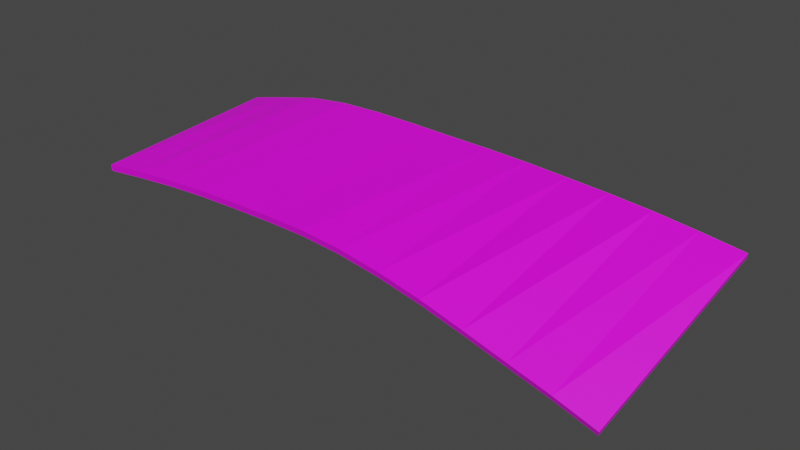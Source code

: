 # Source: SpaceRock2.blend  (saved by Blender 3.3.6; exported with 4.5.12 LTS)
import bpy
from mathutils import Matrix  # noqa: F401  (used for matrix-valued properties, if any)

bpy.ops.wm.read_factory_settings(use_empty=True)
scene = bpy.context.scene
scene.name = 'Scene'

# ---- collections
col_collection = bpy.data.collections.new('Collection'); scene.collection.children.link(col_collection)

# ---- images (referenced by path relative to the original .blend; pixels are not part of the script)
import os
ASSET_DIR = os.environ.get("B2B_ASSET_DIR", "")  # directory of the original .blend (textures are referenced by path, not embedded)
HERE = os.path.dirname(os.path.abspath(__file__))  # packed textures are extracted next to this script under _unpacked/

def load_image(name, relpath, width, height, colorspace="sRGB"):
    """Load a texture the original file referenced (path relative to the .blend, or extracted next to this script)."""
    p = next((c for c in (os.path.join(HERE, relpath), os.path.join(ASSET_DIR, relpath)) if relpath and os.path.exists(c)), "")
    if p:
        img = bpy.data.images.load(p, check_existing=True)
        img.name = name
    else:  # same state as the original file: an image datablock whose file is absent (Cycles renders it pink)
        img = bpy.data.images.new(name, width, height)
        img.source = "FILE"
        img.filepath = "//" + (relpath or name)
    img.colorspace_settings.name = colorspace
    return img
img_face_jpg = load_image('Face.jpg', 'Face.jpg', 1024, 1024, 'sRGB')

# ---- materials (node trees are filled in below, after node groups)
mat_panel = bpy.data.materials.new('Panel')
mat_panel.use_transparent_shadow = False

# ---- material node trees
mat_panel.use_nodes = True; mat_panel.node_tree.nodes.clear()
_N = mat_panel.node_tree.nodes; _L = mat_panel.node_tree.links
n0 = _N.new('ShaderNodeBsdfPrincipled'); n0.name = 'Principled BSDF'; n0.location = (10, 300)
n0.distribution = 'GGX'
n0.subsurface_method = 'RANDOM_WALK_SKIN'
n0.inputs[3].default_value = 1.45
n0.inputs[27].default_value = (0.0, 0.0, 0.0, 1.0)
n0.inputs[28].default_value = 1.0
n1 = _N.new('ShaderNodeOutputMaterial'); n1.name = 'Material Output'; n1.location = (300, 300)
n2 = _N.new('ShaderNodeTexImage'); n2.name = 'Image Texture'; n2.location = (-280, 280)
n2.image = img_face_jpg
_L.new(n0.outputs[0], n1.inputs[0])
_L.new(n2.outputs[0], n0.inputs[0])
n1.is_active_output = True

# ---- world
world_world = bpy.data.worlds.new('World'); scene.world = world_world
world_world.use_nodes = True; world_world.node_tree.nodes.clear()
_N = world_world.node_tree.nodes; _L = world_world.node_tree.links
n0 = _N.new('ShaderNodeOutputWorld'); n0.name = 'World Output'; n0.location = (300, 300)
n1 = _N.new('ShaderNodeBackground'); n1.name = 'Background'; n1.location = (10, 300)
n1.inputs[0].default_value = (0.05088, 0.05088, 0.05088, 1.0)
_L.new(n1.outputs[0], n0.inputs[0])
n0.is_active_output = True
world_world.color = (0.05088, 0.05088, 0.05088)
world_world.use_sun_shadow = False
world_world.sun_shadow_jitter_overblur = 0.0

# ---- meshes
me_cube_001 = bpy.data.meshes.new('Cube.001')
me_cube_001.from_pydata([(-0.1872, -0.06797, -0.00467), (-0.187, -0.06827, -0.0002441), (-0.1868, 0.06217, 0.004127), (-0.1866, 0.06187, 0.008674), (0.1762, -0.06085, -0.04315), (0.1773, -0.0628, -0.03924), (0.1913, 0.05638, 0.01105), (0.1923, 0.05449, 0.015), (0.1632, 0.0555, 0.01471), (0.1351, 0.05457, 0.01789), (0.1067, 0.05498, 0.01952), (0.07796, 0.05638, 0.02017), (0.04886, 0.05791, 0.02089), (0.01947, 0.05886, 0.02138), (-0.0101, 0.0591, 0.0218), (-0.03977, 0.05908, 0.02275), (-0.06945, 0.05944, 0.02308), (-0.09905, 0.06054, 0.02179), (-0.1285, 0.0618, 0.01792), (-0.1577, 0.06208, 0.01123), (-0.1575, 0.06164, 0.01576), (-0.1281, 0.06123, 0.0224), (-0.09857, 0.06013, 0.02622), (-0.06888, 0.05947, 0.02748), (-0.03911, 0.0596, 0.02711), (-0.009345, 0.05997, 0.02613), (0.02031, 0.05977, 0.02573), (0.04977, 0.05867, 0.02525), (0.07893, 0.0568, 0.02458), (0.1078, 0.05481, 0.02395), (0.1362, 0.05373, 0.02223), (0.1642, 0.05407, 0.01886), (-0.1585, -0.06774, -0.001379), (-0.1299, -0.06743, 0.001286), (-0.1013, -0.06702, 0.003044), (-0.07276, -0.06651, 0.003686), (-0.04437, -0.06629, 0.004095), (-0.01616, -0.06636, 0.004114), (0.01184, -0.06617, 0.001932), (0.03962, -0.06565, -0.002642), (0.06719, -0.06493, -0.008922), (0.0946, -0.06353, -0.01735), (0.1219, -0.06212, -0.02619), (0.1492, -0.06172, -0.03398), (0.1503, -0.06355, -0.03001), (0.123, -0.06388, -0.0222), (0.09562, -0.06514, -0.01334), (0.06816, -0.06637, -0.004816), (0.04053, -0.06697, 0.001555), (0.01267, -0.06735, 0.006176), (-0.01541, -0.06745, 0.008416), (-0.04372, -0.06732, 0.008434), (-0.0722, -0.06741, 0.008011), (-0.1008, -0.06775, 0.007403), (-0.1295, -0.06801, 0.005672), (-0.1582, -0.06818, 0.003029)], [], [(0, 1, 3, 2), (8, 31, 7, 6), (6, 7, 5, 4), (32, 55, 1, 0), (8, 6, 4, 43), (20, 3, 1, 55), (7, 31, 44, 5), (31, 30, 45, 44), (30, 29, 46, 45), (29, 28, 47, 46), (28, 27, 48, 47), (27, 26, 49, 48), (26, 25, 50, 49), (25, 24, 51, 50), (24, 23, 52, 51), (23, 22, 53, 52), (22, 21, 54, 53), (21, 20, 55, 54), (2, 19, 32, 0), (19, 18, 33, 32), (18, 17, 34, 33), (17, 16, 35, 34), (16, 15, 36, 35), (15, 14, 37, 36), (14, 13, 38, 37), (13, 12, 39, 38), (12, 11, 40, 39), (11, 10, 41, 40), (10, 9, 42, 41), (9, 8, 43, 42), (4, 5, 44, 43), (43, 44, 45, 42), (42, 45, 46, 41), (41, 46, 47, 40), (40, 47, 48, 39), (39, 48, 49, 38), (38, 49, 50, 37), (37, 50, 51, 36), (36, 51, 52, 35), (35, 52, 53, 34), (34, 53, 54, 33), (33, 54, 55, 32), (2, 3, 20, 19), (19, 20, 21, 18), (18, 21, 22, 17), (17, 22, 23, 16), (16, 23, 24, 15), (15, 24, 25, 14), (14, 25, 26, 13), (13, 26, 27, 12), (12, 27, 28, 11), (11, 28, 29, 10), (10, 29, 30, 9), (9, 30, 31, 8)])
_uv = me_cube_001.uv_layers.new(name='UVMap')
_uv.uv.foreach_set('vector', [0.4905, 0.0194, 0.7405, 0.0194, 0.7405, 0.2694, 0.4905, 0.2694, 0.4905, 0.5002, 0.7405, 0.5002, 0.7405, 0.5194, 0.4905, 0.5194, 0.4905, 0.5194, 0.7405, 0.5194, 0.7405, 0.7694, 0.4905, 0.7694, 0.4905, 1.0, 0.7405, 1.0, 0.7405, 1.019, 0.4905, 1.019, 0.4713, 0.5194, 0.4905, 0.5194, 0.4905, 0.7694, 0.4713, 0.7694, 0.9713, 0.5194, 0.9905, 0.5194, 0.9905, 0.7694, 0.9713, 0.7694, 0.7405, 0.5194, 0.7598, 0.5194, 0.7598, 0.7694, 0.7405, 0.7694, 0.7598, 0.5194, 0.779, 0.5194, 0.779, 0.7694, 0.7598, 0.7694, 0.779, 0.5194, 0.7982, 0.5194, 0.7982, 0.7694, 0.779, 0.7694, 0.7982, 0.5194, 0.8174, 0.5194, 0.8174, 0.7694, 0.7982, 0.7694, 0.8174, 0.5194, 0.8367, 0.5194, 0.8367, 0.7694, 0.8174, 0.7694, 0.8367, 0.5194, 0.8559, 0.5194, 0.8559, 0.7694, 0.8367, 0.7694, 0.8559, 0.5194, 0.8751, 0.5194, 0.8751, 0.7694, 0.8559, 0.7694, 0.8751, 0.5194, 0.8944, 0.5194, 0.8944, 0.7694, 0.8751, 0.7694, 0.8944, 0.5194, 0.9136, 0.5194, 0.9136, 0.7694, 0.8944, 0.7694, 0.9136, 0.5194, 0.9328, 0.5194, 0.9328, 0.7694, 0.9136, 0.7694, 0.9328, 0.5194, 0.9521, 0.5194, 0.9521, 0.7694, 0.9328, 0.7694, 0.9521, 0.5194, 0.9713, 0.5194, 0.9713, 0.7694, 0.9521, 0.7694, 0.2405, 0.5194, 0.2598, 0.5194, 0.2598, 0.7694, 0.2405, 0.7694, 0.2598, 0.5194, 0.279, 0.5194, 0.279, 0.7694, 0.2598, 0.7694, 0.279, 0.5194, 0.2982, 0.5194, 0.2982, 0.7694, 0.279, 0.7694, 0.2982, 0.5194, 0.3174, 0.5194, 0.3174, 0.7694, 0.2982, 0.7694, 0.3174, 0.5194, 0.3367, 0.5194, 0.3367, 0.7694, 0.3174, 0.7694, 0.3367, 0.5194, 0.3559, 0.5194, 0.3559, 0.7694, 0.3367, 0.7694, 0.3559, 0.5194, 0.3751, 0.5194, 0.3751, 0.7694, 0.3559, 0.7694, 0.3751, 0.5194, 0.3944, 0.5194, 0.3944, 0.7694, 0.3751, 0.7694, 0.3944, 0.5194, 0.4136, 0.5194, 0.4136, 0.7694, 0.3944, 0.7694, 0.4136, 0.5194, 0.4328, 0.5194, 0.4328, 0.7694, 0.4136, 0.7694, 0.4328, 0.5194, 0.4521, 0.5194, 0.4521, 0.7694, 0.4328, 0.7694, 0.4521, 0.5194, 0.4713, 0.5194, 0.4713, 0.7694, 0.4521, 0.7694, 0.4905, 0.7694, 0.7405, 0.7694, 0.7405, 0.7886, 0.4905, 0.7886, 0.4905, 0.7886, 0.7405, 0.7886, 0.7405, 0.8079, 0.4905, 0.8079, 0.4905, 0.8079, 0.7405, 0.8079, 0.7405, 0.8271, 0.4905, 0.8271, 0.4905, 0.8271, 0.7405, 0.8271, 0.7405, 0.8463, 0.4905, 0.8463, 0.4905, 0.8463, 0.7405, 0.8463, 0.7405, 0.8656, 0.4905, 0.8656, 0.4905, 0.8656, 0.7405, 0.8656, 0.7405, 0.8848, 0.4905, 0.8848, 0.4905, 0.8848, 0.7405, 0.8848, 0.7405, 0.904, 0.4905, 0.904, 0.4905, 0.904, 0.7405, 0.904, 0.7405, 0.9232, 0.4905, 0.9232, 0.4905, 0.9232, 0.7405, 0.9232, 0.7405, 0.9425, 0.4905, 0.9425, 0.4905, 0.9425, 0.7405, 0.9425, 0.7405, 0.9617, 0.4905, 0.9617, 0.4905, 0.9617, 0.7405, 0.9617, 0.7405, 0.9809, 0.4905, 0.9809, 0.4905, 0.9809, 0.7405, 0.9809, 0.7405, 1.0, 0.4905, 1.0, 0.4905, 0.2694, 0.7405, 0.2694, 0.7405, 0.2886, 0.4905, 0.2886, 0.4905, 0.2886, 0.7405, 0.2886, 0.7405, 0.3079, 0.4905, 0.3079, 0.4905, 0.3079, 0.7405, 0.3079, 0.7405, 0.3271, 0.4905, 0.3271, 0.4905, 0.3271, 0.7405, 0.3271, 0.7405, 0.3463, 0.4905, 0.3463, 0.4905, 0.3463, 0.7405, 0.3463, 0.7405, 0.3656, 0.4905, 0.3656, 0.4905, 0.3656, 0.7405, 0.3656, 0.7405, 0.3848, 0.4905, 0.3848, 0.4905, 0.3848, 0.7405, 0.3848, 0.7405, 0.404, 0.4905, 0.404, 0.4905, 0.404, 0.7405, 0.404, 0.7405, 0.4232, 0.4905, 0.4232, 0.4905, 0.4232, 0.7405, 0.4232, 0.7405, 0.4425, 0.4905, 0.4425, 0.4905, 0.4425, 0.7405, 0.4425, 0.7405, 0.4617, 0.4905, 0.4617, 0.4905, 0.4617, 0.7405, 0.4617, 0.7405, 0.4809, 0.4905, 0.4809, 0.4905, 0.4809, 0.7405, 0.4809, 0.7405, 0.5002, 0.4905, 0.5002])
me_cube_001.materials.append(mat_panel)
me_cube_001.update()

# ---- objects
ob_cube = bpy.data.objects.new('Cube', me_cube_001)

# ---- transforms, parenting, visibility, modifiers, constraints
ob_cube.location = (0.0, 0.0, 0.0)

# ---- collection membership
col_collection.objects.link(ob_cube)

# ---- scene / render settings (as saved in the file)
scene.frame_start = 1; scene.frame_end = 250; scene.frame_set(1)
scene.render.engine = 'BLENDER_EEVEE_NEXT'
scene.cycles.sampling_pattern = 'TABULATED_SOBOL'
scene.cycles.use_light_tree = False
scene.view_settings.view_transform = 'Filmic'
bpy.context.view_layer.update()

# ---- added for rendering (the .blend has no active camera and no usable light): camera, sun
cam_auto = bpy.data.cameras.new('AutoCamera')
cam_auto.lens = 50.0
cam_auto.sensor_width = 36.0
cam_auto.clip_end = 1000.0
ob_auto_camera = bpy.data.objects.new('AutoCamera', cam_auto)
scene.collection.objects.link(ob_auto_camera)
ob_auto_camera.location = (0.379582, -0.455444, 0.293761)
ob_auto_camera.rotation_euler = (1.09748, -7.21219e-08, 0.694738)
scene.camera = ob_auto_camera
light_auto_sun = bpy.data.lights.new('AutoSun', 'SUN')
light_auto_sun.energy = 3.0
light_auto_sun.angle = 0.0523599
ob_auto_sun = bpy.data.objects.new('AutoSun', light_auto_sun)
scene.collection.objects.link(ob_auto_sun)
ob_auto_sun.rotation_euler = (0.872665, 0.174533, 0.523599)
bpy.context.view_layer.update()
